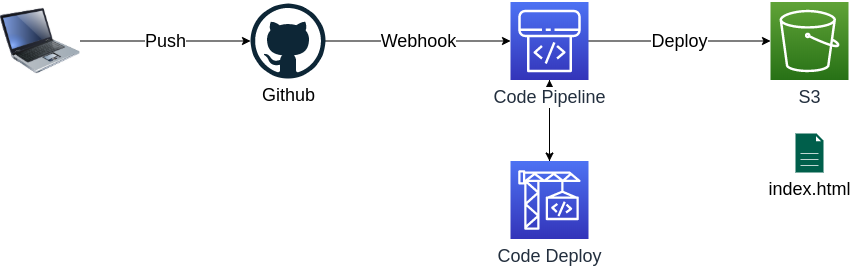

The diagram above was exported from draw.io. Its source (the exported page's mxGraphModel, read from the mxfile embedded in the PNG):
<mxGraphModel dx="1422" dy="812" grid="1" gridSize="10" guides="1" tooltips="1" connect="1" arrows="1" fold="1" page="1" pageScale="1" pageWidth="1600" pageHeight="900" math="0" shadow="0">
  <root>
    <mxCell id="0" />
    <mxCell id="1" parent="0" />
    <mxCell id="KuoqkLG1AtllT1TewTqp-10" value="Deploy" style="edgeStyle=orthogonalEdgeStyle;rounded=0;orthogonalLoop=1;jettySize=auto;html=1;fontSize=18;" parent="1" source="KuoqkLG1AtllT1TewTqp-14" target="KuoqkLG1AtllT1TewTqp-4" edge="1">
      <mxGeometry relative="1" as="geometry" />
    </mxCell>
    <mxCell id="KuoqkLG1AtllT1TewTqp-16" style="edgeStyle=orthogonalEdgeStyle;rounded=0;orthogonalLoop=1;jettySize=auto;html=1;fontSize=18;" parent="1" source="KuoqkLG1AtllT1TewTqp-1" target="KuoqkLG1AtllT1TewTqp-14" edge="1">
      <mxGeometry relative="1" as="geometry" />
    </mxCell>
    <mxCell id="KuoqkLG1AtllT1TewTqp-1" value="Code Deploy" style="outlineConnect=0;fontColor=#232F3E;gradientColor=#4D72F3;gradientDirection=north;fillColor=#3334B9;strokeColor=#ffffff;dashed=0;verticalLabelPosition=bottom;verticalAlign=top;align=center;html=1;fontSize=18;fontStyle=0;aspect=fixed;shape=mxgraph.aws4.resourceIcon;resIcon=mxgraph.aws4.codebuild;" parent="1" vertex="1">
      <mxGeometry x="640" y="547.5" width="78" height="78" as="geometry" />
    </mxCell>
    <mxCell id="KuoqkLG1AtllT1TewTqp-9" value="Webhook" style="edgeStyle=orthogonalEdgeStyle;rounded=0;orthogonalLoop=1;jettySize=auto;html=1;fontSize=18;" parent="1" source="KuoqkLG1AtllT1TewTqp-2" target="KuoqkLG1AtllT1TewTqp-14" edge="1">
      <mxGeometry relative="1" as="geometry">
        <Array as="points">
          <mxPoint x="570" y="428" />
          <mxPoint x="570" y="428" />
        </Array>
      </mxGeometry>
    </mxCell>
    <mxCell id="KuoqkLG1AtllT1TewTqp-2" value="Github" style="dashed=0;outlineConnect=0;html=1;align=center;labelPosition=center;verticalLabelPosition=bottom;verticalAlign=top;shape=mxgraph.weblogos.github;fontSize=18;" parent="1" vertex="1">
      <mxGeometry x="380" y="390" width="75" height="75" as="geometry" />
    </mxCell>
    <mxCell id="KuoqkLG1AtllT1TewTqp-4" value="S3" style="outlineConnect=0;fontColor=#232F3E;gradientColor=#60A337;gradientDirection=north;fillColor=#277116;strokeColor=#ffffff;dashed=0;verticalLabelPosition=bottom;verticalAlign=top;align=center;html=1;fontSize=18;fontStyle=0;aspect=fixed;shape=mxgraph.aws4.resourceIcon;resIcon=mxgraph.aws4.s3;" parent="1" vertex="1">
      <mxGeometry x="900" y="388.5" width="78" height="78" as="geometry" />
    </mxCell>
    <mxCell id="KuoqkLG1AtllT1TewTqp-13" value="Push" style="edgeStyle=orthogonalEdgeStyle;rounded=0;orthogonalLoop=1;jettySize=auto;html=1;fontSize=18;" parent="1" source="KuoqkLG1AtllT1TewTqp-12" target="KuoqkLG1AtllT1TewTqp-2" edge="1">
      <mxGeometry relative="1" as="geometry" />
    </mxCell>
    <mxCell id="KuoqkLG1AtllT1TewTqp-12" value="" style="image;html=1;labelBackgroundColor=#ffffff;image=img/lib/clip_art/computers/Laptop_128x128.png;fontSize=18;" parent="1" vertex="1">
      <mxGeometry x="130" y="387.5" width="80" height="80" as="geometry" />
    </mxCell>
    <mxCell id="KuoqkLG1AtllT1TewTqp-15" style="edgeStyle=orthogonalEdgeStyle;rounded=0;orthogonalLoop=1;jettySize=auto;html=1;" parent="1" source="KuoqkLG1AtllT1TewTqp-14" target="KuoqkLG1AtllT1TewTqp-1" edge="1">
      <mxGeometry relative="1" as="geometry" />
    </mxCell>
    <mxCell id="KuoqkLG1AtllT1TewTqp-14" value="Code Pipeline" style="outlineConnect=0;fontColor=#232F3E;gradientColor=#4D72F3;gradientDirection=north;fillColor=#3334B9;strokeColor=#ffffff;dashed=0;verticalLabelPosition=bottom;verticalAlign=top;align=center;html=1;fontSize=18;fontStyle=0;aspect=fixed;shape=mxgraph.aws4.resourceIcon;resIcon=mxgraph.aws4.codepipeline;labelBackgroundColor=#ffffff;" parent="1" vertex="1">
      <mxGeometry x="640" y="388.5" width="78" height="78" as="geometry" />
    </mxCell>
    <mxCell id="X9HrmjUqime-PETskJTm-1" value="index.html" style="pointerEvents=1;shadow=0;dashed=0;html=1;strokeColor=none;fillColor=#005F4B;labelPosition=center;verticalLabelPosition=bottom;verticalAlign=top;align=center;outlineConnect=0;shape=mxgraph.veeam2.file;labelBackgroundColor=#ffffff;fontSize=18;" vertex="1" parent="1">
      <mxGeometry x="925" y="520" width="28.000000000000004" height="39" as="geometry" />
    </mxCell>
  </root>
</mxGraphModel>